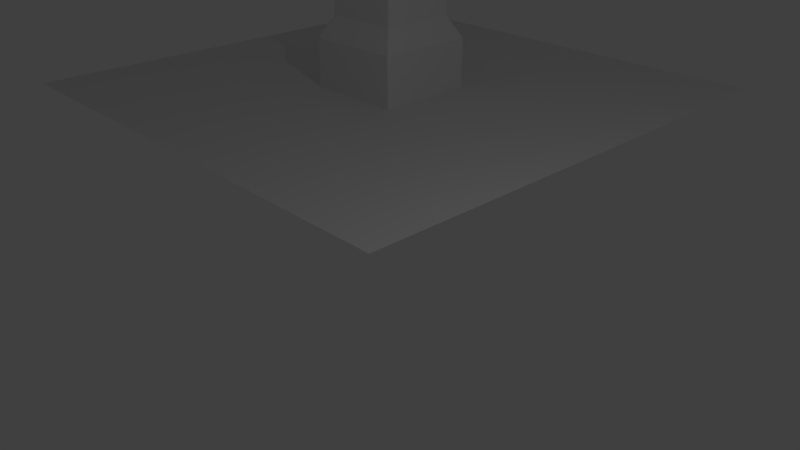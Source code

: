 # Source: pillar_broken02.blend  (saved by Blender 2.79.0; exported with 4.5.12 LTS)
import bpy
from mathutils import Matrix  # noqa: F401  (used for matrix-valued properties, if any)

bpy.ops.wm.read_factory_settings(use_empty=True)
scene = bpy.context.scene
scene.name = 'Scene'

# ---- collections
col_collection_1 = bpy.data.collections.new('Collection 1'); scene.collection.children.link(col_collection_1)

# ---- materials (node trees are filled in below, after node groups)
mat_material = bpy.data.materials.new('Material')
mat_material.alpha_threshold = 0.0
mat_material.use_transparent_shadow = False
mat_material.roughness = 0.5
mat_material.line_color = (0.0, 0.0, 0.0, 1.0)

# ---- material node trees

# ---- world
world_world = bpy.data.worlds.new('World'); scene.world = world_world
world_world.color = (0.05088, 0.05088, 0.05088)
world_world.use_sun_shadow = False
world_world.sun_shadow_jitter_overblur = 0.0
world_world.cycles.sampling_method = 'MANUAL'

# ---- cameras
cam_camera = bpy.data.cameras.new('Camera')
cam_camera.clip_end = 100.0
cam_camera.lens = 35.0
cam_camera.sensor_width = 32.0
cam_camera.sensor_height = 18.0
cam_camera.ortho_scale = 7.314
cam_camera.dof.focus_distance = 0.0
cam_camera.dof.aperture_fstop = 128.0

# ---- lights
light_lamp = bpy.data.lights.new('Lamp', 'POINT')
light_lamp.transmission_factor = 0.0
light_lamp.cutoff_distance = 30.0
light_lamp.energy = 100.0
light_lamp.shadow_buffer_clip_start = 1.001
light_lamp.shadow_soft_size = 0.1
light_lamp.shadow_maximum_resolution = 0.006
light_lamp.use_absolute_resolution = True

# ---- meshes
me_cube = bpy.data.meshes.new('Cube')
me_cube.from_pydata([(-10.0, 6.0, 0.0), (-10.0, 4.0, 0.0), (-2.782e-07, 4.0, 0.0), (9.934e-08, 6.0, 0.0), (4.768e-07, 10.0, 0.0), (-6.557e-07, -5.96e-07, 0.0), (-10.0, 3.576e-07, 0.0), (-10.0, 10.0, 0.0), (-6.0, 4.0, 0.0), (-4.0, 4.0, 0.0), (-6.0, 6.0, 0.0), (-4.0, 6.0, 0.0), (-4.0, 10.0, 0.0), (-6.0, 10.0, 0.0), (-4.0, -2.782e-07, 0.0), (-6.0, 3.974e-08, 0.0), (-6.0, 4.0, 1.0), (-4.0, 4.0, 1.0), (-6.0, 6.0, 1.0), (-4.0, 6.0, 1.0), (-5.767, 4.233, 1.434), (-4.233, 4.233, 1.434), (-5.767, 5.767, 1.434), (-4.233, 5.767, 1.434), (-5.767, 4.233, 10.0), (-4.233, 4.233, 10.0), (-5.767, 5.767, 10.0), (-4.233, 5.767, 10.0), (-4.233, 5.767, 2.578), (-4.233, 5.767, 7.919), (-4.233, 4.233, 8.408), (-4.233, 4.233, 2.706), (-5.767, 4.233, 7.505), (-5.767, 4.233, 3.259), (-5.767, 5.767, 7.222), (-5.767, 5.767, 3.721)], [], [(12, 13, 10, 11), (8, 1, 6, 15), (3, 11, 9, 2), (10, 0, 1, 8), (13, 7, 0, 10), (4, 12, 11, 3), (10, 8, 16, 18), (2, 9, 14, 5), (9, 8, 15, 14), (19, 18, 22, 23), (11, 10, 18, 19), (8, 9, 17, 16), (9, 11, 19, 17), (30, 29, 27, 25), (17, 19, 23, 21), (16, 17, 21, 20), (18, 16, 20, 22), (27, 26, 24, 25), (32, 30, 25, 24), (34, 32, 24, 26), (29, 34, 26, 27), (23, 22, 35, 28), (30, 34, 29), (22, 20, 33, 35), (31, 28, 35), (20, 21, 31, 33), (35, 33, 31), (21, 23, 28, 31), (34, 30, 32)])
_uv = me_cube.uv_layers.new(name='UVMap')
_uv.uv.foreach_set('vector', [0.02148, 0.8975, 0.1089, 0.8975, 0.1089, 0.9849, 0.02148, 0.9849, 0.02148, 0.8975, 0.1089, 0.8975, 0.1089, 0.9849, 0.02148, 0.9849, 0.02148, 0.8975, 0.1089, 0.8975, 0.1089, 0.9849, 0.02148, 0.9849, 0.02148, 0.8975, 0.1089, 0.8975, 0.1089, 0.9849, 0.02148, 0.9849, 0.02148, 0.8975, 0.1089, 0.8975, 0.1089, 0.9849, 0.02148, 0.9849, 0.02148, 0.8975, 0.1089, 0.8975, 0.1089, 0.9849, 0.02148, 0.9849, 0.1418, 0.8964, 0.2292, 0.8964, 0.2292, 0.9838, 0.1418, 0.9838, 0.02148, 0.8975, 0.1089, 0.8975, 0.1089, 0.9849, 0.02148, 0.9849, 0.02148, 0.8975, 0.1089, 0.8975, 0.1089, 0.9849, 0.02148, 0.9849, 0.2687, 0.8961, 0.3561, 0.8961, 0.3561, 0.9835, 0.2687, 0.9835, 0.1418, 0.8964, 0.2292, 0.8964, 0.2292, 0.9838, 0.1418, 0.9838, 0.1418, 0.8964, 0.2292, 0.8964, 0.2292, 0.9838, 0.1418, 0.9838, 0.1418, 0.8964, 0.2292, 0.8964, 0.2292, 0.9838, 0.1418, 0.9838, 0.1418, 0.9547, 0.2292, 0.9547, 0.2292, 0.9838, 0.1418, 0.9838, 0.2687, 0.8961, 0.3561, 0.8961, 0.3561, 0.9835, 0.2687, 0.9835, 0.2687, 0.8961, 0.3561, 0.8961, 0.3561, 0.9835, 0.2687, 0.9835, 0.2687, 0.8961, 0.3561, 0.8961, 0.3561, 0.9835, 0.2687, 0.9835, 0.1418, 0.8964, 0.2292, 0.8964, 0.2292, 0.9838, 0.1418, 0.9838, 0.1418, 0.9547, 0.2292, 0.9547, 0.2292, 0.9838, 0.1418, 0.9838, 0.1418, 0.9547, 0.2292, 0.9547, 0.2292, 0.9838, 0.1418, 0.9838, 0.1418, 0.9547, 0.2292, 0.9547, 0.2292, 0.9838, 0.1418, 0.9838, 0.1418, 0.8964, 0.2292, 0.8964, 0.2292, 0.9255, 0.1418, 0.9255, 0.1418, 0.9547, 0.2292, 0.9547, 0.2292, 0.9547, 0.1418, 0.8964, 0.2292, 0.8964, 0.2292, 0.9255, 0.1418, 0.9255, 0.1418, 0.9255, 0.2292, 0.9255, 0.2292, 0.9255, 0.1418, 0.8964, 0.2292, 0.8964, 0.2292, 0.9255, 0.1418, 0.9255, 0.1418, 0.9255, 0.2292, 0.9255, 0.2292, 0.9255, 0.1418, 0.8964, 0.2292, 0.8964, 0.2292, 0.9255, 0.1418, 0.9255, 0.1418, 0.9547, 0.2292, 0.9547, 0.2292, 0.9547])
me_cube.materials.append(mat_material)
me_cube.use_remesh_preserve_volume = False
me_cube.use_remesh_preserve_attributes = False
me_cube.use_mirror_vertex_groups = False
me_cube.update()

# ---- objects
ob_cube = bpy.data.objects.new('Cube', me_cube)
ob_lamp = bpy.data.objects.new('Lamp', light_lamp)
ob_camera = bpy.data.objects.new('Camera', cam_camera)

# ---- transforms, parenting, visibility, modifiers, constraints
ob_cube.location = (0.0, 0.0, 0.0)
ob_cube.lock_rotations_4d = False
ob_cube.empty_display_type = 'ARROWS'
ob_cube.lineart.crease_threshold = 0.0
ob_lamp.location = (4.076, 1.005, 5.904)
ob_lamp.rotation_euler = (0.6503, 0.05522, 1.866)
ob_lamp.lock_rotations_4d = False
ob_lamp.empty_display_type = 'ARROWS'
ob_lamp.color = (0.0, 0.0, 0.0, 0.0)
ob_lamp.lineart.crease_threshold = 0.0
ob_camera.location = (7.481, -6.508, 5.344)
ob_camera.rotation_euler = (1.109, 0.0, 0.8149)
ob_camera.lock_rotations_4d = False
ob_camera.empty_display_type = 'ARROWS'
ob_camera.color = (0.0, 0.0, 0.0, 0.0)
ob_camera.display_type = 'WIRE'
ob_camera.lineart.crease_threshold = 0.0

# ---- collection membership
col_collection_1.objects.link(ob_cube)
col_collection_1.objects.link(ob_lamp)
col_collection_1.objects.link(ob_camera)

# ---- scene / render settings (as saved in the file)
scene.camera = ob_camera
scene.frame_start = 1; scene.frame_end = 250; scene.frame_set(1)
scene.render.engine = 'BLENDER_EEVEE_NEXT'
scene.render.resolution_percentage = 50
scene.render.dither_intensity = 0.0
scene.cycles.use_denoising = False
scene.cycles.samples = 128
scene.cycles.sampling_pattern = 'TABULATED_SOBOL'
scene.cycles.use_adaptive_sampling = False
scene.cycles.use_light_tree = False
scene.cycles.blur_glossy = 0.0
scene.cycles.sample_clamp_indirect = 0.0
scene.view_settings.view_transform = 'Standard'
bpy.context.view_layer.update()

